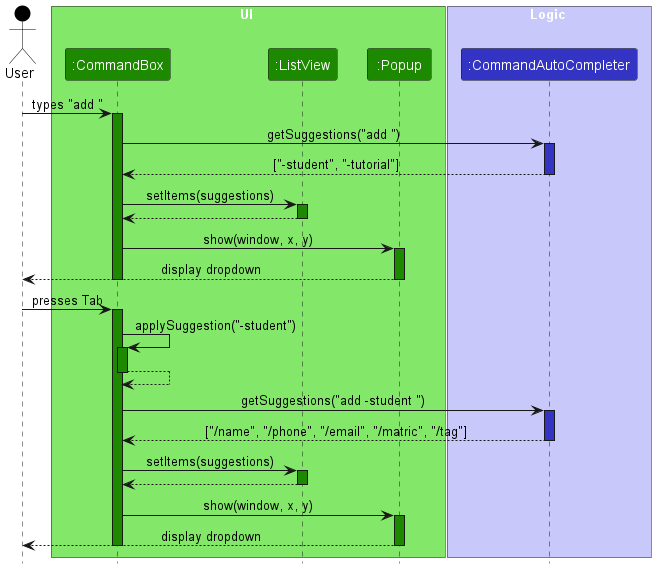

The diagram above was rendered by PlantUML. Its source (embedded in the PNG):
@startuml
!include style.puml
skinparam ArrowFontStyle plain

actor User as User USER_COLOR

box UI UI_COLOR_T1
participant ":CommandBox" as CommandBox UI_COLOR
participant ":ListView" as ListView UI_COLOR
participant ":Popup" as Popup UI_COLOR
end box

box Logic LOGIC_COLOR_T1
participant ":CommandAutoCompleter" as AutoCompleter LOGIC_COLOR
end box

User -> CommandBox : types "add "
activate CommandBox UI_COLOR

CommandBox -> AutoCompleter : getSuggestions("add ")
activate AutoCompleter LOGIC_COLOR
AutoCompleter --> CommandBox : ["-student", "-tutorial"]
deactivate AutoCompleter

CommandBox -> ListView : setItems(suggestions)
activate ListView UI_COLOR
ListView --> CommandBox
deactivate ListView

CommandBox -> Popup : show(window, x, y)
activate Popup UI_COLOR
Popup --> User : display dropdown
deactivate Popup

deactivate CommandBox

User -> CommandBox : presses Tab
activate CommandBox UI_COLOR

CommandBox -> CommandBox : applySuggestion("-student")
activate CommandBox UI_COLOR
CommandBox --> CommandBox
deactivate CommandBox

CommandBox -> AutoCompleter : getSuggestions("add -student ")
activate AutoCompleter LOGIC_COLOR
AutoCompleter --> CommandBox : ["/name", "/phone", "/email", "/matric", "/tag"]
deactivate AutoCompleter

CommandBox -> ListView : setItems(suggestions)
activate ListView UI_COLOR
ListView --> CommandBox
deactivate ListView

CommandBox -> Popup : show(window, x, y)
activate Popup UI_COLOR
Popup --> User : display dropdown
deactivate Popup

deactivate CommandBox

@enduml